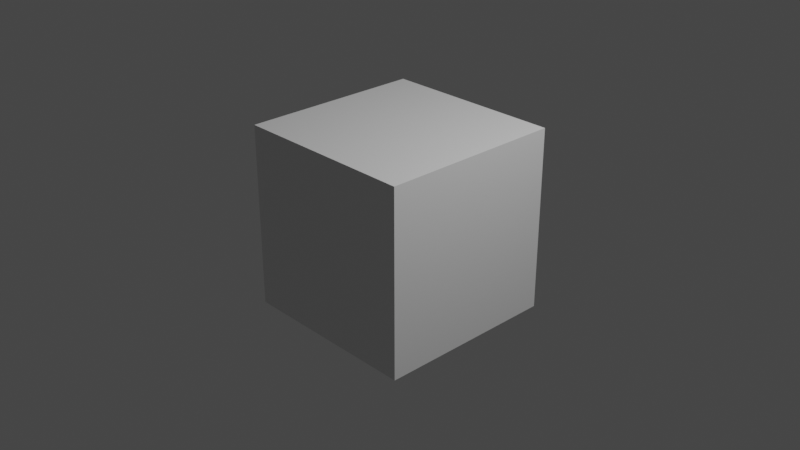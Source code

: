 # Source: edit.blend  (saved by Blender 2.80.75; exported with 4.5.12 LTS)
import bpy
from mathutils import Matrix  # noqa: F401  (used for matrix-valued properties, if any)

bpy.ops.wm.read_factory_settings(use_empty=True)
scene = bpy.context.scene
scene.name = 'Scene'

# ---- collections
col_collection = bpy.data.collections.new('Collection'); scene.collection.children.link(col_collection)

# ---- materials (node trees are filled in below, after node groups)
mat_material = bpy.data.materials.new('Material')
mat_material.alpha_threshold = 0.0
mat_material.use_transparent_shadow = False
mat_material.line_color = (0.0, 0.0, 0.0, 1.0)

# ---- material node trees
mat_material.use_nodes = True; mat_material.node_tree.nodes.clear()
_N = mat_material.node_tree.nodes; _L = mat_material.node_tree.links
n0 = _N.new('ShaderNodeOutputMaterial'); n0.name = 'Material Output'; n0.location = (300, 300)
n1 = _N.new('ShaderNodeBsdfPrincipled'); n1.name = 'Principled BSDF'; n1.location = (10, 300)
n1.distribution = 'GGX'
n1.subsurface_method = 'BURLEY'
n1.inputs[2].default_value = 0.4
n1.inputs[3].default_value = 1.45
n1.inputs[27].default_value = (0.0, 0.0, 0.0, 1.0)
n1.inputs[28].default_value = 1.0
_L.new(n1.outputs[0], n0.inputs[0])
n0.is_active_output = True

# ---- world
world_world = bpy.data.worlds.new('World'); scene.world = world_world
world_world.use_nodes = True; world_world.node_tree.nodes.clear()
_N = world_world.node_tree.nodes; _L = world_world.node_tree.links
n0 = _N.new('ShaderNodeOutputWorld'); n0.name = 'World Output'; n0.location = (300, 300)
n1 = _N.new('ShaderNodeBackground'); n1.name = 'Background'; n1.location = (10, 300)
n1.inputs[0].default_value = (0.05088, 0.05088, 0.05088, 1.0)
_L.new(n1.outputs[0], n0.inputs[0])
n0.is_active_output = True
world_world.color = (0.05088, 0.05088, 0.05088)
world_world.use_sun_shadow = False
world_world.sun_shadow_jitter_overblur = 0.0

# ---- cameras
cam_camera = bpy.data.cameras.new('Camera')
cam_camera.clip_end = 100.0
cam_camera.ortho_scale = 7.314

# ---- lights
light_light = bpy.data.lights.new('Light', 'POINT')
light_light.transmission_factor = 0.0
light_light.energy = 1000.0
light_light.shadow_soft_size = 0.1
light_light.shadow_maximum_resolution = 0.006
light_light.use_absolute_resolution = True

# ---- meshes
me_cube = bpy.data.meshes.new('Cube')
me_cube.from_pydata([(1.0, 1.0, 1.0), (1.0, 1.0, -1.0), (1.0, -1.0, 1.0), (1.0, -1.0, -1.0), (-1.0, 1.0, 1.0), (-1.0, 1.0, -1.0), (-1.0, -1.0, 1.0), (-1.0, -1.0, -1.0)], [], [(0, 4, 6, 2), (3, 2, 6, 7), (7, 6, 4, 5), (5, 1, 3, 7), (1, 0, 2, 3), (5, 4, 0, 1)])
_uv = me_cube.uv_layers.new(name='UVMap')
_uv.uv.foreach_set('vector', [0.375, 0.0, 0.625, 0.0, 0.625, 0.25, 0.375, 0.25, 0.375, 0.25, 0.625, 0.25, 0.625, 0.5, 0.375, 0.5, 0.375, 0.5, 0.625, 0.5, 0.625, 0.75, 0.375, 0.75, 0.375, 0.75, 0.625, 0.75, 0.625, 1.0, 0.375, 1.0, 0.125, 0.5, 0.375, 0.5, 0.375, 0.75, 0.125, 0.75, 0.625, 0.5, 0.875, 0.5, 0.875, 0.75, 0.625, 0.75])
me_cube.materials.append(mat_material)
me_cube.use_remesh_preserve_volume = False
me_cube.use_remesh_preserve_attributes = False
me_cube.use_mirror_vertex_groups = False
me_cube.update()

# ---- objects
ob_cube = bpy.data.objects.new('Cube', me_cube)
ob_light = bpy.data.objects.new('Light', light_light)
ob_camera = bpy.data.objects.new('Camera', cam_camera)

# ---- transforms, parenting, visibility, modifiers, constraints
ob_cube.location = (0.0, 0.0, 0.0)
ob_cube.lock_rotations_4d = False
ob_cube.empty_display_type = 'ARROWS'
ob_cube.lineart.crease_threshold = 0.0
ob_light.location = (4.076, 1.005, 5.904)
ob_light.rotation_euler = (0.6503, 0.05522, 1.866)
ob_light.lock_rotations_4d = False
ob_light.empty_display_type = 'ARROWS'
ob_light.color = (0.0, 0.0, 0.0, 0.0)
ob_light.lineart.crease_threshold = 0.0
ob_camera.location = (7.359, -6.926, 4.958)
ob_camera.rotation_euler = (1.109, 0.0, 0.8149)
ob_camera.lock_rotations_4d = False
ob_camera.empty_display_type = 'ARROWS'
ob_camera.color = (0.0, 0.0, 0.0, 0.0)
ob_camera.display_type = 'WIRE'
ob_camera.lineart.crease_threshold = 0.0

# ---- collection membership
col_collection.objects.link(ob_cube)
col_collection.objects.link(ob_light)
col_collection.objects.link(ob_camera)

# ---- scene / render settings (as saved in the file)
scene.camera = ob_camera
scene.frame_start = 1; scene.frame_end = 3636; scene.frame_set(2075)
scene.render.engine = 'BLENDER_EEVEE_NEXT'
scene.render.image_settings.file_format = 'FFMPEG'
scene.render.image_settings.color_mode = 'RGB'
scene.cycles.use_denoising = False
scene.cycles.samples = 128
scene.cycles.sampling_pattern = 'TABULATED_SOBOL'
scene.cycles.use_adaptive_sampling = False
scene.cycles.use_light_tree = False
scene.view_settings.view_transform = 'Filmic'
bpy.context.view_layer.update()
